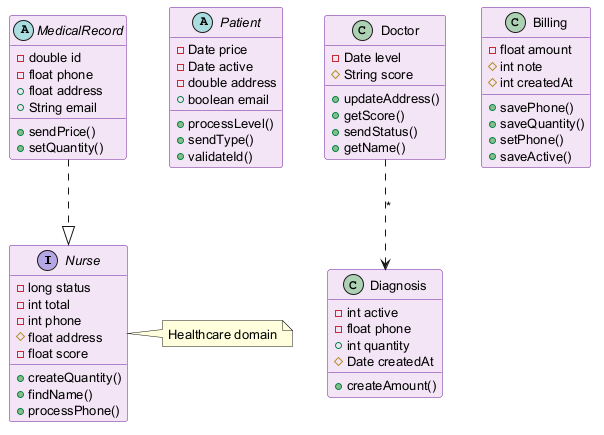

The diagram above was rendered by PlantUML. Its source (embedded in the PNG):
@startuml
skinparam backgroundColor #FFFFFF
skinparam classBackgroundColor #F3E5F5
skinparam classBorderColor #6A1B9A
skinparam defaultFontSize 13
interface Nurse {
  -long status
  -int total
  -int phone
  #float address
  -float score
  +createQuantity()
  +findName()
  +processPhone()
}
abstract class Patient {
  -Date price
  -Date active
  -double address
  +boolean email
  +processLevel()
  +sendType()
  +validateId()
}
abstract class MedicalRecord {
  -double id
  -float phone
  +float address
  +String email
  +sendPrice()
  +setQuantity()
}
class Doctor {
  -Date level
  #String score
  +updateAddress()
  +getScore()
  +sendStatus()
  +getName()
}
class Diagnosis {
  -int active
  -float phone
  +int quantity
  #Date createdAt
  +createAmount()
}
class Billing {
  -float amount
  #int note
  #int createdAt
  +savePhone()
  +saveQuantity()
  +setPhone()
  +saveActive()
}
Doctor ..> Diagnosis : "*"
MedicalRecord ..|> Nurse
note right of Nurse : Healthcare domain
@enduml